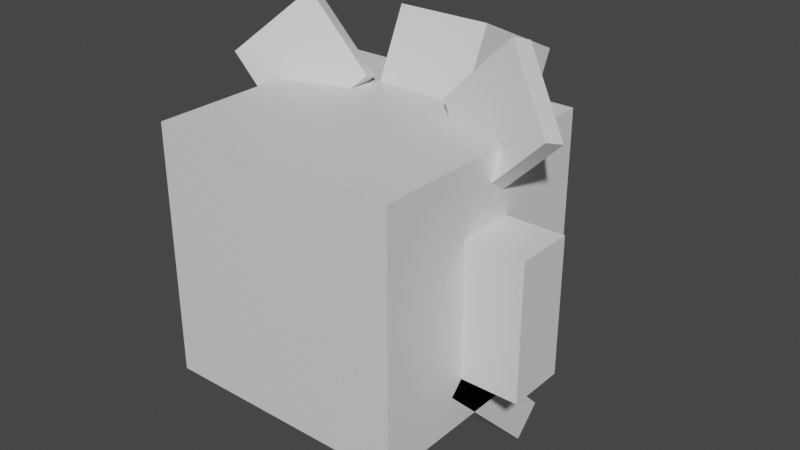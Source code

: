 # Source: jigglypuff.blend  (saved by Blender 2.81.16; exported with 4.5.12 LTS)
import bpy
from mathutils import Matrix  # noqa: F401  (used for matrix-valued properties, if any)

bpy.ops.wm.read_factory_settings(use_empty=True)
scene = bpy.context.scene
scene.name = 'Scene'

# ---- collections
col_collection = bpy.data.collections.new('Collection'); scene.collection.children.link(col_collection)

# ---- materials (node trees are filled in below, after node groups)
mat_default_obj = bpy.data.materials.new('Default OBJ')
mat_default_obj.use_transparent_shadow = False

# ---- material node trees
mat_default_obj.use_nodes = True; mat_default_obj.node_tree.nodes.clear()
_N = mat_default_obj.node_tree.nodes; _L = mat_default_obj.node_tree.links
n0 = _N.new('ShaderNodeOutputMaterial'); n0.name = 'Material Output'; n0.location = (300, 300)
n1 = _N.new('ShaderNodeBsdfPrincipled'); n1.name = 'Principled BSDF'; n1.location = (10, 300)
n1.distribution = 'GGX'
n1.subsurface_method = 'BURLEY'
n1.inputs[3].default_value = 1.45
n1.inputs[27].default_value = (0.0, 0.0, 0.0, 1.0)
n1.inputs[28].default_value = 1.0
_L.new(n1.outputs[0], n0.inputs[0])
n0.is_active_output = True

# ---- world
world_world = bpy.data.worlds.new('World'); scene.world = world_world
world_world.use_nodes = True; world_world.node_tree.nodes.clear()
_N = world_world.node_tree.nodes; _L = world_world.node_tree.links
n0 = _N.new('ShaderNodeOutputWorld'); n0.name = 'World Output'; n0.location = (300, 300)
n1 = _N.new('ShaderNodeBackground'); n1.name = 'Background'; n1.location = (10, 300)
n1.inputs[0].default_value = (0.05088, 0.05088, 0.05088, 1.0)
_L.new(n1.outputs[0], n0.inputs[0])
n0.is_active_output = True
world_world.color = (0.05088, 0.05088, 0.05088)
world_world.use_sun_shadow = False
world_world.sun_shadow_jitter_overblur = 0.0

# ---- meshes
me_fluff = bpy.data.meshes.new('Fluff')
me_fluff.from_pydata([(0.1562, -0.2209, -0.1039), (-0.1562, -0.2209, -0.1039), (-0.1562, 0.06237, -0.236), (0.1562, 0.06237, -0.236), (-0.1562, -0.06237, 0.236), (0.1562, -0.06237, 0.236), (0.1562, 0.2209, 0.1039), (-0.1562, 0.2209, 0.1039)], [], [(0, 1, 2, 3), (4, 5, 6, 7), (3, 2, 7, 6), (5, 4, 1, 0), (5, 0, 3, 6), (1, 4, 7, 2)])
_uv = me_fluff.uv_layers.new(name='UVMap')
_uv.uv.foreach_set('vector', [0.09375, 0.3281, 0.1719, 0.3281, 0.1719, 0.4062, 0.09375, 0.4062, 0.2656, 0.3281, 0.3438, 0.3281, 0.3438, 0.4062, 0.2656, 0.4062, 0.09375, 0.4062, 0.1719, 0.4062, 0.1719, 0.5, 0.09375, 0.5, 0.1719, 0.4062, 0.25, 0.4062, 0.25, 0.5, 0.1719, 0.5, 0.0, 0.3281, 0.09375, 0.3281, 0.09375, 0.4062, 0.0, 0.4062, 0.1719, 0.3281, 0.2656, 0.3281, 0.2656, 0.4062, 0.1719, 0.4062])
me_fluff.materials.append(mat_default_obj)
me_fluff.use_remesh_fix_poles = True
me_fluff.use_remesh_preserve_attributes = False
me_fluff.use_mirror_vertex_groups = False
me_fluff.update()
me_left_ear = bpy.data.meshes.new('Left_Ear')
me_left_ear.from_pydata([(0.2013, -0.01969, -0.09436), (0.001013, -0.22, 0.03771), (-0.22, 0.001013, 0.03771), (-0.01969, 0.2013, -0.09436), (0.01969, -0.2013, 0.09436), (0.22, -0.001013, -0.03771), (-0.001013, 0.22, -0.03771), (-0.2013, 0.01969, 0.09436)], [], [(0, 1, 2, 3), (4, 5, 6, 7), (3, 2, 7, 6), (5, 4, 1, 0), (5, 0, 3, 6), (1, 4, 7, 2)])
_uv = me_left_ear.uv_layers.new(name='UVMap')
_uv.uv.foreach_set('vector', [0.01562, 0.5, 0.09375, 0.5, 0.09375, 0.5781, 0.01562, 0.5781, 0.1094, 0.5, 0.1875, 0.5, 0.1875, 0.5781, 0.1094, 0.5781, 0.01562, 0.5781, 0.09375, 0.5781, 0.09375, 0.5938, 0.01562, 0.5938, 0.09375, 0.5781, 0.1719, 0.5781, 0.1719, 0.5938, 0.09375, 0.5938, 0.0, 0.5, 0.01562, 0.5, 0.01562, 0.5781, 0.0, 0.5781, 0.09375, 0.5, 0.1094, 0.5, 0.1094, 0.5781, 0.09375, 0.5781])
me_left_ear.materials.append(mat_default_obj)
me_left_ear.use_remesh_fix_poles = True
me_left_ear.use_remesh_preserve_attributes = False
me_left_ear.use_mirror_vertex_groups = False
me_left_ear.update()
me_right_foot = bpy.data.meshes.new('Right_Foot')
me_right_foot.from_pydata([(0.1562, -0.1326, -0.221), (-0.1562, -0.1326, -0.221), (-0.1562, 0.221, 0.1326), (0.1562, 0.221, 0.1326), (-0.1562, -0.221, -0.1326), (0.1562, -0.221, -0.1326), (0.1562, 0.1326, 0.221), (-0.1562, 0.1326, 0.221)], [], [(0, 1, 2, 3), (4, 5, 6, 7), (3, 2, 7, 6), (5, 4, 1, 0), (5, 0, 3, 6), (1, 4, 7, 2)])
_uv = me_right_foot.uv_layers.new(name='UVMap')
_uv.uv.foreach_set('vector', [0.6875, 0.8438, 0.7656, 0.8438, 0.7656, 0.9688, 0.6875, 0.9688, 0.7969, 0.8438, 0.875, 0.8438, 0.875, 0.9688, 0.7969, 0.9688, 0.6875, 0.9688, 0.7656, 0.9688, 0.7656, 1.0, 0.6875, 1.0, 0.7656, 0.9688, 0.8438, 0.9688, 0.8438, 1.0, 0.7656, 1.0, 0.6562, 0.8438, 0.6875, 0.8438, 0.6875, 0.9688, 0.6562, 0.9688, 0.7656, 0.8438, 0.7969, 0.8438, 0.7969, 0.9688, 0.7656, 0.9688])
me_right_foot.materials.append(mat_default_obj)
me_right_foot.use_remesh_fix_poles = True
me_right_foot.use_remesh_preserve_attributes = False
me_right_foot.use_mirror_vertex_groups = False
me_right_foot.update()
me_right_arm = bpy.data.meshes.new('Right_Arm')
me_right_arm.from_pydata([(0.09375, -0.2188, -0.09375), (-0.09375, -0.2188, -0.09375), (-0.09375, 0.2188, -0.09375), (0.09375, 0.2188, -0.09375), (-0.09375, -0.2188, 0.09375), (0.09375, -0.2188, 0.09375), (0.09375, 0.2188, 0.09375), (-0.09375, 0.2188, 0.09375)], [], [(0, 1, 2, 3), (4, 5, 6, 7), (3, 2, 7, 6), (5, 4, 1, 0), (5, 0, 3, 6), (1, 4, 7, 2)])
_uv = me_right_arm.uv_layers.new(name='UVMap')
_uv.uv.foreach_set('vector', [0.04688, 0.8438, 0.09375, 0.8438, 0.09375, 0.9531, 0.04688, 0.9531, 0.1406, 0.8438, 0.1875, 0.8438, 0.1875, 0.9531, 0.1406, 0.9531, 0.04688, 0.9531, 0.09375, 0.9531, 0.09375, 1.0, 0.04688, 1.0, 0.09375, 0.9531, 0.1406, 0.9531, 0.1406, 1.0, 0.09375, 1.0, 0.0, 0.8438, 0.04688, 0.8438, 0.04688, 0.9531, 0.0, 0.9531, 0.09375, 0.8438, 0.1406, 0.8438, 0.1406, 0.9531, 0.09375, 0.9531])
me_right_arm.materials.append(mat_default_obj)
me_right_arm.use_remesh_fix_poles = True
me_right_arm.use_remesh_preserve_attributes = False
me_right_arm.use_mirror_vertex_groups = False
me_right_arm.update()
me_left_foot = bpy.data.meshes.new('Left_Foot')
me_left_foot.from_pydata([(0.1562, -0.1326, -0.221), (-0.1562, -0.1326, -0.221), (-0.1562, 0.221, 0.1326), (0.1562, 0.221, 0.1326), (-0.1562, -0.221, -0.1326), (0.1562, -0.221, -0.1326), (0.1562, 0.1326, 0.221), (-0.1562, 0.1326, 0.221)], [], [(0, 1, 2, 3), (4, 5, 6, 7), (3, 2, 7, 6), (5, 4, 1, 0), (5, 0, 3, 6), (1, 4, 7, 2)])
_uv = me_left_foot.uv_layers.new(name='UVMap')
_uv.uv.foreach_set('vector', [0.6875, 0.8438, 0.7656, 0.8438, 0.7656, 0.9688, 0.6875, 0.9688, 0.7969, 0.8438, 0.875, 0.8438, 0.875, 0.9688, 0.7969, 0.9688, 0.6875, 0.9688, 0.7656, 0.9688, 0.7656, 1.0, 0.6875, 1.0, 0.7656, 0.9688, 0.8438, 0.9688, 0.8438, 1.0, 0.7656, 1.0, 0.6562, 0.8438, 0.6875, 0.8438, 0.6875, 0.9688, 0.6562, 0.9688, 0.7656, 0.8438, 0.7969, 0.8438, 0.7969, 0.9688, 0.7656, 0.9688])
me_left_foot.materials.append(mat_default_obj)
me_left_foot.use_remesh_fix_poles = True
me_left_foot.use_remesh_preserve_attributes = False
me_left_foot.use_mirror_vertex_groups = False
me_left_foot.update()
me_right_ear = bpy.data.meshes.new('Right_Ear')
me_right_ear.from_pydata([(-0.001013, -0.22, 0.03771), (-0.2013, -0.01969, -0.09436), (0.01969, 0.2013, -0.09436), (0.22, 0.001013, 0.03771), (-0.22, -0.001013, -0.03771), (-0.01969, -0.2013, 0.09436), (0.2013, 0.01969, 0.09436), (0.001013, 0.22, -0.03771)], [], [(0, 1, 2, 3), (4, 5, 6, 7), (3, 2, 7, 6), (5, 4, 1, 0), (5, 0, 3, 6), (1, 4, 7, 2)])
_uv = me_right_ear.uv_layers.new(name='UVMap')
_uv.uv.foreach_set('vector', [0.01562, 0.5, 0.09375, 0.5, 0.09375, 0.5781, 0.01562, 0.5781, 0.1094, 0.5, 0.1875, 0.5, 0.1875, 0.5781, 0.1094, 0.5781, 0.01562, 0.5781, 0.09375, 0.5781, 0.09375, 0.5938, 0.01562, 0.5938, 0.09375, 0.5781, 0.1719, 0.5781, 0.1719, 0.5938, 0.09375, 0.5938, 0.0, 0.5, 0.01562, 0.5, 0.01562, 0.5781, 0.0, 0.5781, 0.09375, 0.5, 0.1094, 0.5, 0.1094, 0.5781, 0.09375, 0.5781])
me_right_ear.materials.append(mat_default_obj)
me_right_ear.use_remesh_fix_poles = True
me_right_ear.use_remesh_preserve_attributes = False
me_right_ear.use_mirror_vertex_groups = False
me_right_ear.update()
me_body = bpy.data.meshes.new('Body')
me_body.from_pydata([(0.4062, -0.4062, -0.4062), (-0.4062, -0.4062, -0.4062), (-0.4062, 0.4062, -0.4062), (0.4062, 0.4062, -0.4062), (-0.4062, -0.4062, 0.4062), (0.4062, -0.4062, 0.4062), (0.4062, 0.4062, 0.4062), (-0.4062, 0.4062, 0.4062)], [], [(0, 1, 2, 3), (4, 5, 6, 7), (3, 2, 7, 6), (5, 4, 1, 0), (5, 0, 3, 6), (1, 4, 7, 2)])
_uv = me_body.uv_layers.new(name='UVMap')
_uv.uv.foreach_set('vector', [0.2031, 0.5938, 0.4062, 0.5938, 0.4062, 0.7969, 0.2031, 0.7969, 0.6094, 0.5938, 0.8125, 0.5938, 0.8125, 0.7969, 0.6094, 0.7969, 0.2031, 0.7969, 0.4062, 0.7969, 0.4062, 1.0, 0.2031, 1.0, 0.4062, 0.7969, 0.6094, 0.7969, 0.6094, 1.0, 0.4062, 1.0, 0.0, 0.5938, 0.2031, 0.5938, 0.2031, 0.7969, 0.0, 0.7969, 0.4062, 0.5938, 0.6094, 0.5938, 0.6094, 0.7969, 0.4062, 0.7969])
me_body.materials.append(mat_default_obj)
me_body.use_remesh_fix_poles = True
me_body.use_remesh_preserve_attributes = False
me_body.use_mirror_vertex_groups = False
me_body.update()
me_left_arm = bpy.data.meshes.new('Left_Arm')
me_left_arm.from_pydata([(0.09375, -0.2188, -0.09375), (-0.09375, -0.2188, -0.09375), (-0.09375, 0.2188, -0.09375), (0.09375, 0.2188, -0.09375), (-0.09375, -0.2188, 0.09375), (0.09375, -0.2188, 0.09375), (0.09375, 0.2188, 0.09375), (-0.09375, 0.2188, 0.09375)], [], [(0, 1, 2, 3), (4, 5, 6, 7), (3, 2, 7, 6), (5, 4, 1, 0), (5, 0, 3, 6), (1, 4, 7, 2)])
_uv = me_left_arm.uv_layers.new(name='UVMap')
_uv.uv.foreach_set('vector', [0.04688, 0.8438, 0.09375, 0.8438, 0.09375, 0.9531, 0.04688, 0.9531, 0.1406, 0.8438, 0.1875, 0.8438, 0.1875, 0.9531, 0.1406, 0.9531, 0.04688, 0.9531, 0.09375, 0.9531, 0.09375, 1.0, 0.04688, 1.0, 0.09375, 0.9531, 0.1406, 0.9531, 0.1406, 1.0, 0.09375, 1.0, 0.0, 0.8438, 0.04688, 0.8438, 0.04688, 0.9531, 0.0, 0.9531, 0.09375, 0.8438, 0.1406, 0.8438, 0.1406, 0.9531, 0.09375, 0.9531])
me_left_arm.materials.append(mat_default_obj)
me_left_arm.use_remesh_fix_poles = True
me_left_arm.use_remesh_preserve_attributes = False
me_left_arm.use_mirror_vertex_groups = False
me_left_arm.update()

# ---- objects
ob_fluff = bpy.data.objects.new('Fluff', me_fluff)
ob_left_ear = bpy.data.objects.new('Left_Ear', me_left_ear)
ob_right_foot = bpy.data.objects.new('Right_Foot', me_right_foot)
ob_right_arm = bpy.data.objects.new('Right_Arm', me_right_arm)
ob_left_foot = bpy.data.objects.new('Left_Foot', me_left_foot)
ob_right_ear = bpy.data.objects.new('Right_Ear', me_right_ear)
ob_body = bpy.data.objects.new('Body', me_body)
ob_left_arm = bpy.data.objects.new('Left_Arm', me_left_arm)

# ---- transforms, parenting, visibility, modifiers, constraints
ob_fluff.parent = ob_body
ob_fluff.matrix_parent_inverse = Matrix(((1.0, 0.0, 0.0, -0.0), (0.0, -1.629e-07, 1.0, -0.6215), (0.0, -1.0, -1.629e-07, 2.438e-07), (-0.0, 0.0, -0.0, 1.0)))
ob_fluff.location = (0.0, 0.4293, 1.023)
ob_fluff.rotation_euler = (1.571, -0.0, 0.0)
ob_fluff.lineart.crease_threshold = 0.0
ob_left_ear.parent = ob_body
ob_left_ear.matrix_parent_inverse = Matrix(((1.0, 0.0, 0.0, -0.0), (0.0, -1.629e-07, 1.0, -0.6215), (0.0, -1.0, -1.629e-07, 2.438e-07), (-0.0, 0.0, -0.0, 1.0)))
ob_left_ear.location = (-0.3622, 0.1118, 1.069)
ob_left_ear.rotation_euler = (1.571, -0.0, 0.0)
ob_left_ear.lineart.crease_threshold = 0.0
ob_right_foot.parent = ob_body
ob_right_foot.matrix_parent_inverse = Matrix(((1.0, 0.0, 0.0, -0.0), (0.0, -1.629e-07, 1.0, -0.6215), (0.0, -1.0, -1.629e-07, 2.438e-07), (-0.0, 0.0, -0.0, 1.0)))
ob_right_foot.location = (0.25, 0.08839, 0.1948)
ob_right_foot.rotation_euler = (1.571, -0.0, 0.0)
ob_right_foot.lineart.crease_threshold = 0.0
ob_right_arm.parent = ob_body
ob_right_arm.matrix_parent_inverse = Matrix(((1.0, 0.0, 0.0, -0.0), (0.0, -1.629e-07, 1.0, -0.6215), (0.0, -1.0, -1.629e-07, 2.438e-07), (-0.0, 0.0, -0.0, 1.0)))
ob_right_arm.location = (0.5, 1.476e-07, 0.5903)
ob_right_arm.rotation_euler = (1.571, -0.0, 0.0)
ob_right_arm.lineart.crease_threshold = 0.0
ob_left_foot.parent = ob_body
ob_left_foot.matrix_parent_inverse = Matrix(((1.0, 0.0, 0.0, -0.0), (0.0, -1.629e-07, 1.0, -0.6215), (0.0, -1.0, -1.629e-07, 2.438e-07), (-0.0, 0.0, -0.0, 1.0)))
ob_left_foot.location = (-0.25, 0.08839, 0.1948)
ob_left_foot.rotation_euler = (1.571, -0.0, 0.0)
ob_left_foot.lineart.crease_threshold = 0.0
ob_right_ear.parent = ob_body
ob_right_ear.matrix_parent_inverse = Matrix(((1.0, 0.0, 0.0, -0.0), (0.0, -1.629e-07, 1.0, -0.6215), (0.0, -1.0, -1.629e-07, 2.438e-07), (-0.0, 0.0, -0.0, 1.0)))
ob_right_ear.location = (0.3622, 0.1118, 1.069)
ob_right_ear.rotation_euler = (1.571, -0.0, 0.0)
ob_right_ear.lineart.crease_threshold = 0.0
ob_body.location = (0.0, 1.426e-07, 0.6215)
ob_body.rotation_euler = (1.571, -0.0, 0.0)
ob_body.lineart.crease_threshold = 0.0
ob_left_arm.parent = ob_body
ob_left_arm.matrix_parent_inverse = Matrix(((1.0, 0.0, 0.0, -0.0), (0.0, -1.629e-07, 1.0, -0.6215), (0.0, -1.0, -1.629e-07, 2.438e-07), (-0.0, 0.0, -0.0, 1.0)))
ob_left_arm.location = (-0.5, 1.476e-07, 0.5903)
ob_left_arm.rotation_euler = (1.571, -0.0, 0.0)
ob_left_arm.lineart.crease_threshold = 0.0

# ---- collection membership
col_collection.objects.link(ob_fluff)
col_collection.objects.link(ob_left_ear)
col_collection.objects.link(ob_right_foot)
col_collection.objects.link(ob_right_arm)
col_collection.objects.link(ob_left_foot)
col_collection.objects.link(ob_right_ear)
col_collection.objects.link(ob_body)
col_collection.objects.link(ob_left_arm)

# ---- scene / render settings (as saved in the file)
scene.frame_start = 1; scene.frame_end = 250; scene.frame_set(1)
scene.render.engine = 'BLENDER_EEVEE_NEXT'
scene.cycles.use_denoising = False
scene.cycles.samples = 128
scene.cycles.sampling_pattern = 'TABULATED_SOBOL'
scene.cycles.use_adaptive_sampling = False
scene.cycles.use_light_tree = False
scene.view_settings.view_transform = 'Filmic'
bpy.context.view_layer.update()

# ---- added for rendering (the .blend has no active camera and no usable light): camera, sun
cam_auto = bpy.data.cameras.new('AutoCamera')
cam_auto.lens = 50.0
cam_auto.sensor_width = 36.0
cam_auto.clip_end = 1000.0
ob_auto_camera = bpy.data.objects.new('AutoCamera', cam_auto)
scene.collection.objects.link(ob_auto_camera)
ob_auto_camera.location = (1.91573, -2.16936, 2.1638)
ob_auto_camera.rotation_euler = (1.09748, -7.21219e-08, 0.694738)
scene.camera = ob_auto_camera
light_auto_sun = bpy.data.lights.new('AutoSun', 'SUN')
light_auto_sun.energy = 3.0
light_auto_sun.angle = 0.0523599
ob_auto_sun = bpy.data.objects.new('AutoSun', light_auto_sun)
scene.collection.objects.link(ob_auto_sun)
ob_auto_sun.rotation_euler = (0.872665, 0.174533, 0.523599)
bpy.context.view_layer.update()
